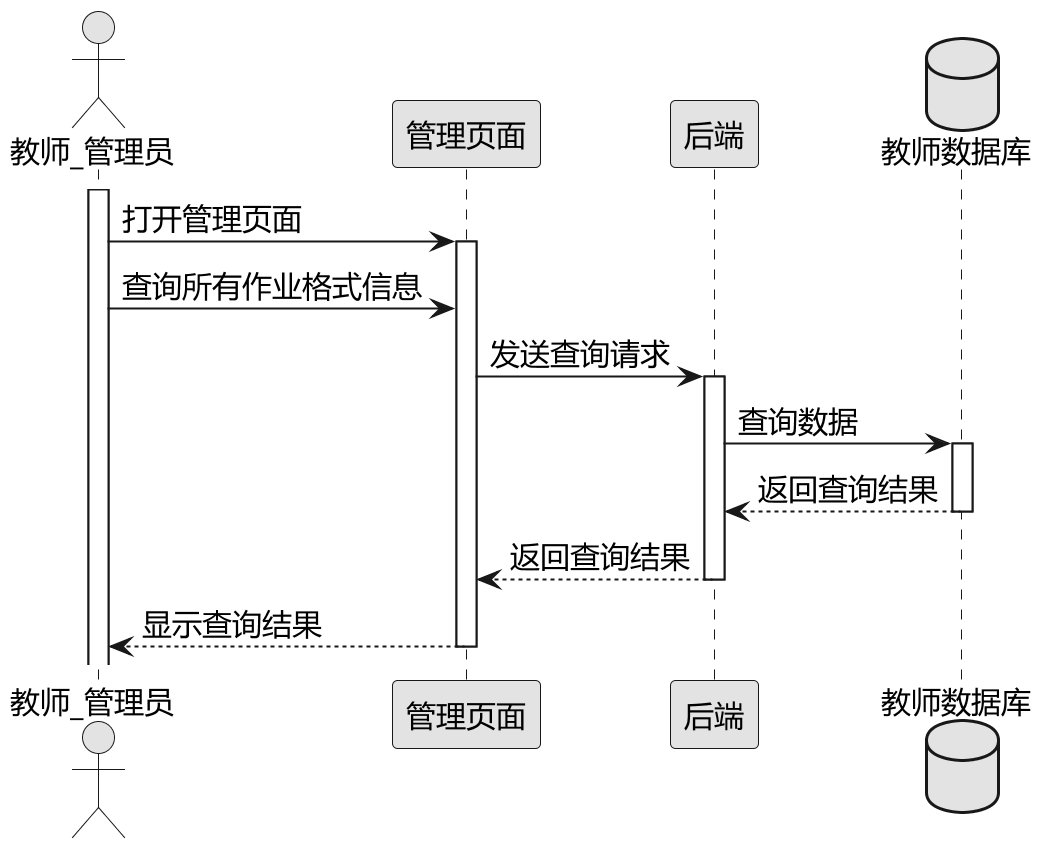

The diagram above was rendered by PlantUML. Its source (embedded in the PNG):
@startuml
skinparam monochrome true
skinparam defaultFontName "Microsoft YaHei"
skinparam defaultFontSize 15
scale 2
actor 教师_管理员 as 管理员 
participant 管理页面 as 页面
participant 后端 as 服务端
database 教师数据库 as 数据库

activate 管理员 
管理员 -> 页面: 打开管理页面 
activate 页面

管理员 -> 页面: 查询所有作业格式信息 
页面 -> 服务端: 发送查询请求
activate 服务端

服务端 -> 数据库: 查询数据
activate 数据库
数据库 --> 服务端: 返回查询结果
deactivate 数据库

服务端 --> 页面: 返回查询结果
deactivate 服务端
页面 --> 管理员: 显示查询结果
deactivate 页面
@enduml